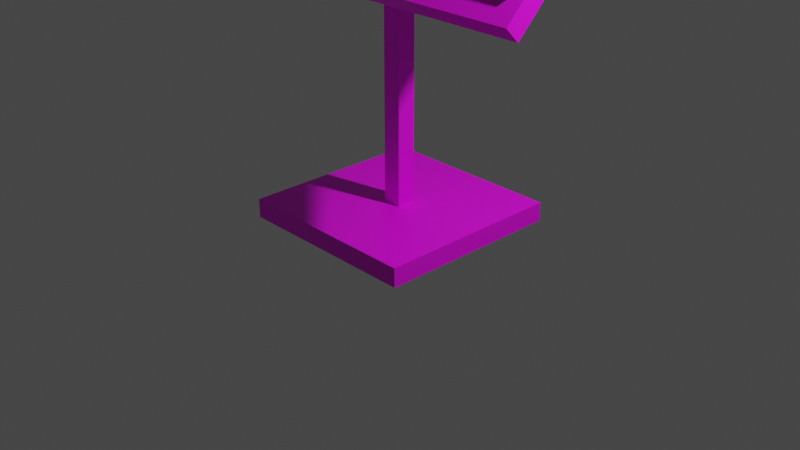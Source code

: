 # Source: Texture_changer_-_Copy_2_.blend  (saved by Blender 2.82.7; exported with 4.5.12 LTS)
import bpy
from mathutils import Matrix  # noqa: F401  (used for matrix-valued properties, if any)

bpy.ops.wm.read_factory_settings(use_empty=True)
scene = bpy.context.scene
scene.name = 'Scene'

# ---- collections
col_collection = bpy.data.collections.new('Collection'); scene.collection.children.link(col_collection)

# ---- images (referenced by path relative to the original .blend; pixels are not part of the script)
import os
ASSET_DIR = os.environ.get("B2B_ASSET_DIR", "")  # directory of the original .blend (textures are referenced by path, not embedded)
HERE = os.path.dirname(os.path.abspath(__file__))  # packed textures are extracted next to this script under _unpacked/

def load_image(name, relpath, width, height, colorspace="sRGB"):
    """Load a texture the original file referenced (path relative to the .blend, or extracted next to this script)."""
    p = next((c for c in (os.path.join(HERE, relpath), os.path.join(ASSET_DIR, relpath)) if relpath and os.path.exists(c)), "")
    if p:
        img = bpy.data.images.load(p, check_existing=True)
        img.name = name
    else:  # same state as the original file: an image datablock whose file is absent (Cycles renders it pink)
        img = bpy.data.images.new(name, width, height)
        img.source = "FILE"
        img.filepath = "//" + (relpath or name)
    img.colorspace_settings.name = colorspace
    return img
img_metal_jpg = load_image('Metal.jpg', 'Metal.jpg', 1024, 1024, 'sRGB')

# ---- materials (node trees are filled in below, after node groups)
mat_main_texture = bpy.data.materials.new('Main texture')
mat_main_texture.use_transparent_shadow = False
mat_description = bpy.data.materials.new('Description')
mat_description.use_transparent_shadow = False
mat_image = bpy.data.materials.new('Image')
mat_image.use_transparent_shadow = False
mat_l_button = bpy.data.materials.new('L button')
mat_l_button.use_transparent_shadow = False
mat_r_button = bpy.data.materials.new('R button')
mat_r_button.use_transparent_shadow = False
mat_apply_button = bpy.data.materials.new('Apply button')
mat_apply_button.use_transparent_shadow = False
mat_preloader = bpy.data.materials.new('Preloader')
mat_preloader.use_transparent_shadow = False

# ---- material node trees
mat_main_texture.use_nodes = True; mat_main_texture.node_tree.nodes.clear()
_N = mat_main_texture.node_tree.nodes; _L = mat_main_texture.node_tree.links
n0 = _N.new('ShaderNodeOutputMaterial'); n0.name = 'Material Output'; n0.location = (300, 300)
n1 = _N.new('ShaderNodeBsdfPrincipled'); n1.name = 'Principled BSDF'; n1.location = (10, 300)
n1.distribution = 'GGX'
n1.subsurface_method = 'BURLEY'
n1.inputs[3].default_value = 1.45
n1.inputs[27].default_value = (0.0, 0.0, 0.0, 1.0)
n1.inputs[28].default_value = 1.0
n2 = _N.new('ShaderNodeTexImage'); n2.name = 'Image Texture'; n2.location = (-280, 270)
n2.image = img_metal_jpg
_L.new(n1.outputs[0], n0.inputs[0])
_L.new(n2.outputs[0], n1.inputs[0])
n0.is_active_output = True
mat_description.use_nodes = True; mat_description.node_tree.nodes.clear()
_N = mat_description.node_tree.nodes; _L = mat_description.node_tree.links
n0 = _N.new('ShaderNodeOutputMaterial'); n0.name = 'Material Output'; n0.location = (300, 300)
n1 = _N.new('ShaderNodeBsdfPrincipled'); n1.name = 'Principled BSDF'; n1.location = (10, 300)
n1.distribution = 'GGX'
n1.subsurface_method = 'BURLEY'
n1.inputs[3].default_value = 1.45
n1.inputs[27].default_value = (0.0, 0.0, 0.0, 1.0)
n1.inputs[28].default_value = 1.0
n2 = _N.new('ShaderNodeTexImage'); n2.name = 'Image Texture.001'; n2.location = (-280, 270)
_L.new(n1.outputs[0], n0.inputs[0])
_L.new(n2.outputs[0], n1.inputs[0])
n0.is_active_output = True
mat_image.use_nodes = True; mat_image.node_tree.nodes.clear()
_N = mat_image.node_tree.nodes; _L = mat_image.node_tree.links
n0 = _N.new('ShaderNodeOutputMaterial'); n0.name = 'Material Output'; n0.location = (300, 300)
n1 = _N.new('ShaderNodeBsdfPrincipled'); n1.name = 'Principled BSDF'; n1.location = (10, 300)
n1.distribution = 'GGX'
n1.subsurface_method = 'BURLEY'
n1.inputs[3].default_value = 1.45
n1.inputs[27].default_value = (0.0, 0.0, 0.0, 1.0)
n1.inputs[28].default_value = 1.0
n2 = _N.new('ShaderNodeTexImage'); n2.name = 'Image Texture.001'; n2.location = (-280, 270)
_L.new(n1.outputs[0], n0.inputs[0])
_L.new(n2.outputs[0], n1.inputs[0])
n0.is_active_output = True
mat_l_button.use_nodes = True; mat_l_button.node_tree.nodes.clear()
_N = mat_l_button.node_tree.nodes; _L = mat_l_button.node_tree.links
n0 = _N.new('ShaderNodeOutputMaterial'); n0.name = 'Material Output'; n0.location = (300, 300)
n1 = _N.new('ShaderNodeBsdfPrincipled'); n1.name = 'Principled BSDF'; n1.location = (10, 300)
n1.distribution = 'GGX'
n1.subsurface_method = 'BURLEY'
n1.inputs[3].default_value = 1.45
n1.inputs[27].default_value = (0.0, 0.0, 0.0, 1.0)
n1.inputs[28].default_value = 1.0
n2 = _N.new('ShaderNodeTexImage'); n2.name = 'Image Texture'; n2.location = (-280, 270)
_L.new(n1.outputs[0], n0.inputs[0])
_L.new(n2.outputs[0], n1.inputs[0])
n0.is_active_output = True
mat_r_button.use_nodes = True; mat_r_button.node_tree.nodes.clear()
_N = mat_r_button.node_tree.nodes; _L = mat_r_button.node_tree.links
n0 = _N.new('ShaderNodeOutputMaterial'); n0.name = 'Material Output'; n0.location = (300, 300)
n1 = _N.new('ShaderNodeBsdfPrincipled'); n1.name = 'Principled BSDF'; n1.location = (10, 300)
n1.distribution = 'GGX'
n1.subsurface_method = 'BURLEY'
n1.inputs[3].default_value = 1.45
n1.inputs[27].default_value = (0.0, 0.0, 0.0, 1.0)
n1.inputs[28].default_value = 1.0
n2 = _N.new('ShaderNodeTexImage'); n2.name = 'Image Texture'; n2.location = (-280, 270)
_L.new(n1.outputs[0], n0.inputs[0])
_L.new(n2.outputs[0], n1.inputs[0])
n0.is_active_output = True
mat_apply_button.use_nodes = True; mat_apply_button.node_tree.nodes.clear()
_N = mat_apply_button.node_tree.nodes; _L = mat_apply_button.node_tree.links
n0 = _N.new('ShaderNodeOutputMaterial'); n0.name = 'Material Output'; n0.location = (300, 300)
n1 = _N.new('ShaderNodeBsdfPrincipled'); n1.name = 'Principled BSDF'; n1.location = (10, 300)
n1.distribution = 'GGX'
n1.subsurface_method = 'BURLEY'
n1.inputs[3].default_value = 1.45
n1.inputs[27].default_value = (0.0, 0.0, 0.0, 1.0)
n1.inputs[28].default_value = 1.0
n2 = _N.new('ShaderNodeTexImage'); n2.name = 'Image Texture'; n2.location = (-280, 270)
_L.new(n1.outputs[0], n0.inputs[0])
_L.new(n2.outputs[0], n1.inputs[0])
n0.is_active_output = True
mat_preloader.use_nodes = True; mat_preloader.node_tree.nodes.clear()
_N = mat_preloader.node_tree.nodes; _L = mat_preloader.node_tree.links
n0 = _N.new('ShaderNodeOutputMaterial'); n0.name = 'Material Output'; n0.location = (300, 300)
n1 = _N.new('ShaderNodeBsdfPrincipled'); n1.name = 'Principled BSDF'; n1.location = (10, 300)
n1.distribution = 'GGX'
n1.subsurface_method = 'BURLEY'
n1.inputs[3].default_value = 1.45
n1.inputs[27].default_value = (0.0, 0.0, 0.0, 1.0)
n1.inputs[28].default_value = 1.0
n2 = _N.new('ShaderNodeTexImage'); n2.name = 'Image Texture'; n2.location = (-280, 180)
n3 = _N.new('ShaderNodeTexImage'); n3.name = 'Image Texture.001'; n3.location = (-280, 270)
_L.new(n1.outputs[0], n0.inputs[0])
_L.new(n3.outputs[0], n1.inputs[0])
n0.is_active_output = True

# ---- world
world_world = bpy.data.worlds.new('World'); scene.world = world_world
world_world.use_nodes = True; world_world.node_tree.nodes.clear()
_N = world_world.node_tree.nodes; _L = world_world.node_tree.links
n0 = _N.new('ShaderNodeOutputWorld'); n0.name = 'World Output'; n0.location = (300, 300)
n1 = _N.new('ShaderNodeBackground'); n1.name = 'Background'; n1.location = (10, 300)
n1.inputs[0].default_value = (0.05088, 0.05088, 0.05088, 1.0)
_L.new(n1.outputs[0], n0.inputs[0])
n0.is_active_output = True
world_world.color = (0.05088, 0.05088, 0.05088)
world_world.use_sun_shadow = False
world_world.sun_shadow_jitter_overblur = 0.0

# ---- cameras
cam_camera = bpy.data.cameras.new('Camera')
cam_camera.clip_end = 100.0
cam_camera.ortho_scale = 7.314

# ---- lights
light_light = bpy.data.lights.new('Light', 'POINT')
light_light.transmission_factor = 0.0
light_light.energy = 1000.0
light_light.shadow_soft_size = 0.1
light_light.shadow_maximum_resolution = 0.006
light_light.use_absolute_resolution = True

# ---- meshes
me_texture_changer = bpy.data.meshes.new('Texture changer')
me_texture_changer.from_pydata([(-1.0, -1.0, -1.0), (-1.0, -1.0, 1.0), (-1.0, 1.0, -1.0), (-1.0, 1.0, 1.0), (1.0, -1.0, -1.0), (1.0, -1.0, 1.0), (1.0, 1.0, -1.0), (1.0, 1.0, 1.0), (-0.1, -0.1, 1.0), (-0.1, -0.1, 31.0), (-0.1, 0.1, 1.0), (-0.1, 0.1, 31.0), (0.1, -0.1, 1.0), (0.1, -0.1, 31.0), (0.1, 0.1, 1.0), (0.1, 0.1, 31.0), (-2.0, -0.6364, 23.22), (-2.0, -0.7778, 24.64), (-2.0, 0.7778, 37.36), (-2.0, 0.6364, 38.78), (2.0, -0.6364, 23.22), (2.0, -0.7778, 24.64), (2.0, 0.7778, 37.36), (2.0, 0.6364, 38.78), (-0.75, -0.7283, 25.13), (-0.75, -0.7637, 25.48), (-0.75, 0.3323, 35.74), (-0.75, 0.297, 36.09), (0.75, -0.7283, 25.13), (0.75, -0.7637, 25.48), (0.75, 0.3323, 35.74), (0.75, 0.297, 36.09), (-1.2, 0.0, 32.41), (-1.2, -0.03536, 32.77), (-1.2, 0.2828, 35.24), (-1.2, 0.2475, 35.6), (-0.8, 0.0, 32.41), (-0.8, -0.03536, 32.77), (-0.8, 0.2828, 35.24), (-0.8, 0.2475, 35.6), (-1.0, 0.4101, 36.52), (-1.0, 0.3748, 36.87), (-1.0, 0.5798, 38.21), (-1.0, 0.5445, 38.57), (1.0, 0.4101, 36.52), (1.0, 0.3748, 36.87), (1.0, 0.5798, 38.21), (1.0, 0.5445, 38.57), (0.8, 0.0, 32.41), (0.8, -0.03536, 32.77), (0.8, 0.2828, 35.24), (0.8, 0.2475, 35.6), (1.2, 0.0, 32.41), (1.2, -0.03536, 32.77), (1.2, 0.2828, 35.24), (1.2, 0.2475, 35.6), (0.9, -0.5657, 26.76), (0.9, -0.601, 27.11), (0.9, -0.2828, 29.59), (0.9, -0.3182, 29.94), (1.9, -0.5657, 26.76), (1.9, -0.601, 27.11), (1.9, -0.2828, 29.59), (1.9, -0.3182, 29.94), (-1.936, -0.7237, 25.2), (-1.736, -0.7237, 25.2), (-1.936, -0.5823, 26.62), (-1.736, -0.5823, 26.62)], [], [(0, 1, 3, 2), (2, 3, 7, 6), (6, 7, 5, 4), (4, 5, 1, 0), (2, 6, 4, 0), (7, 3, 1, 5), (8, 9, 11, 10), (10, 11, 15, 14), (14, 15, 13, 12), (12, 13, 9, 8), (16, 17, 19, 18), (18, 19, 23, 22), (22, 23, 21, 20), (20, 21, 17, 16), (18, 22, 20, 16), (23, 19, 17, 21), (24, 25, 27, 26), (26, 27, 31, 30), (30, 31, 29, 28), (28, 29, 25, 24), (31, 27, 25, 29), (32, 33, 35, 34), (34, 35, 39, 38), (38, 39, 37, 36), (36, 37, 33, 32), (39, 35, 33, 37), (40, 41, 43, 42), (42, 43, 47, 46), (46, 47, 45, 44), (44, 45, 41, 40), (47, 43, 41, 45), (48, 49, 51, 50), (50, 51, 55, 54), (54, 55, 53, 52), (52, 53, 49, 48), (55, 51, 49, 53), (56, 57, 59, 58), (58, 59, 63, 62), (62, 63, 61, 60), (60, 61, 57, 56), (63, 59, 57, 61), (64, 65, 67, 66)])
me_texture_changer.polygons.foreach_set('material_index', [0, 0, 0, 0, 0, 0, 0, 0, 0, 0, 0, 0, 0, 0, 0, 0, 0, 0, 0, 0, 2, 0, 0, 0, 0, 3, 0, 0, 0, 0, 1, 0, 0, 0, 0, 4, 0, 0, 0, 0, 5, 6])
_uv = me_texture_changer.uv_layers.new(name='UVMap')
_uv.uv.foreach_set('vector', [0.7794, 0.5, 0.7794, 0.5549, 0.2206, 0.5549, 0.2206, 0.5, 0.3008, 0.6959, 0.3008, 0.6959, 0.6992, 0.6959, 0.6992, 0.6959, 0.6992, 0.5, 0.6992, 0.5392, 0.3008, 0.5392, 0.3008, 0.5, 0.6992, 0.5, 0.6992, 0.5392, 0.3008, 0.5392, 0.3008, 0.5, 0.6992, 0.3041, 0.6992, 0.6959, 0.3008, 0.6959, 0.3008, 0.3041, 0.6992, 0.6959, 0.3008, 0.6959, 0.3008, 0.3041, 0.6992, 0.3041, 0.5205, 0.5403, 0.5205, 1.145, 0.4795, 1.145, 0.4795, 0.5403, 0.5205, 0.5403, 0.5205, 1.145, 0.4795, 1.145, 0.4795, 0.5403, 1.0, 0.0, 1.0, 0.9834, 0.75, 0.9834, 0.75, 0.0, 0.5199, 0.5392, 0.5199, 1.127, 0.4801, 1.127, 0.4801, 0.5392, 0.5762, 0.7739, 0.5926, 0.7897, 0.4312, 0.9517, 0.4148, 0.9358, 0.859, 0.1735, 0.8922, 0.1735, 0.8922, 0.8265, 0.859, 0.8265, 0.5897, 0.9349, 0.5734, 0.951, 0.4103, 0.7906, 0.4266, 0.7746, 0.859, 0.1735, 0.8922, 0.1735, 0.8922, 0.8265, 0.859, 0.8265, 0.2694, 0.1301, 0.7306, 0.1301, 0.7306, 0.3568, 0.2694, 0.3568, 0.168, -0.03264, 0.832, -0.03264, 0.832, 0.2939, 0.168, 0.2939, 0.4815, 0.4977, 0.4806, 0.5066, 0.5073, 0.7732, 0.5082, 0.7643, 0.4772, 0.7643, 0.4772, 0.7732, 0.5149, 0.7732, 0.5149, 0.7643, 0.5383, 0.9165, 0.5342, 0.9205, 0.412, 0.8002, 0.416, 0.7962, 0.5149, 0.4977, 0.5149, 0.5066, 0.4772, 0.5066, 0.4772, 0.4977, 0.0, 0.0, 1.0, 0.0, 1.0, 1.0, 0.0, 1.0, 0.4998, 0.6808, 0.4989, 0.6897, 0.506, 0.7608, 0.5069, 0.7519, 0.4659, 0.7519, 0.4659, 0.7608, 0.476, 0.7608, 0.476, 0.7519, 0.5069, 0.7519, 0.506, 0.7608, 0.4989, 0.6897, 0.4998, 0.6808, 0.476, 0.6808, 0.476, 0.6897, 0.4659, 0.6897, 0.4659, 0.6808, 0.0, 0.0, 1.0, 0.0, 1.0, 1.0, 0.0, 1.0, 0.5101, 0.7839, 0.5092, 0.7928, 0.5135, 0.8354, 0.5144, 0.8265, 0.4559, 0.8265, 0.4559, 0.8354, 0.5363, 0.8354, 0.5363, 0.8265, 0.5668, 0.9445, 0.5628, 0.9485, 0.5432, 0.9293, 0.5473, 0.9253, 0.5363, 0.7839, 0.5363, 0.7928, 0.4559, 0.7928, 0.4559, 0.7839, 1.0, 0.0, 1.0, 1.0, 0.0, 1.0, 0.0, 7.947e-09, 0.4998, 0.6808, 0.4989, 0.6897, 0.506, 0.7608, 0.5069, 0.7519, 0.5162, 0.7519, 0.5162, 0.7608, 0.5263, 0.7608, 0.5263, 0.7519, 0.5326, 0.9109, 0.5285, 0.9149, 0.4959, 0.8828, 0.5, 0.8788, 0.5263, 0.6808, 0.5263, 0.6897, 0.5162, 0.6897, 0.5162, 0.6808, 0.0, 0.0, 1.0, 0.0, 1.0, 1.0, 0.0, 1.0, 0.4856, 0.5386, 0.4847, 0.5475, 0.4918, 0.6186, 0.4927, 0.6097, 0.5187, 0.6097, 0.5187, 0.6186, 0.5439, 0.6186, 0.5439, 0.6097, 0.4674, 0.8467, 0.4633, 0.8507, 0.4307, 0.8187, 0.4348, 0.8147, 0.5439, 0.5386, 0.5439, 0.5475, 0.5187, 0.5475, 0.5187, 0.5386, 0.0, 0.0, 1.0, 0.0, 1.0, 1.0, 0.0, 1.0, 0.0, 0.0, 1.0, 0.0, 1.0, 1.0, 0.0, 1.0])
me_texture_changer.materials.append(mat_main_texture)
me_texture_changer.materials.append(mat_description)
me_texture_changer.materials.append(mat_image)
me_texture_changer.materials.append(mat_l_button)
me_texture_changer.materials.append(mat_r_button)
me_texture_changer.materials.append(mat_apply_button)
me_texture_changer.materials.append(mat_preloader)
me_texture_changer.use_remesh_fix_poles = True
me_texture_changer.use_remesh_preserve_attributes = False
me_texture_changer.use_mirror_vertex_groups = False
me_texture_changer.update()

# ---- objects
ob_light = bpy.data.objects.new('Light', light_light)
ob_camera = bpy.data.objects.new('Camera', cam_camera)
ob_cube = bpy.data.objects.new('Cube', me_texture_changer)

# ---- transforms, parenting, visibility, modifiers, constraints
ob_light.location = (4.076, 1.005, 5.904)
ob_light.rotation_euler = (0.6503, 0.05522, 1.866)
ob_light.lock_rotations_4d = False
ob_light.empty_display_type = 'ARROWS'
ob_light.color = (0.0, 0.0, 0.0, 0.0)
ob_light.lineart.crease_threshold = 0.0
ob_camera.location = (7.359, -6.926, 4.958)
ob_camera.rotation_euler = (1.109, 0.0, 0.8149)
ob_camera.lock_rotations_4d = False
ob_camera.empty_display_type = 'ARROWS'
ob_camera.color = (0.0, 0.0, 0.0, 0.0)
ob_camera.display_type = 'WIRE'
ob_camera.lineart.crease_threshold = 0.0
ob_cube.location = (0.0, 0.0, 0.1)
ob_cube.scale = (1.0, 1.0, 0.1)
ob_cube.lineart.crease_threshold = 0.0

# ---- collection membership
col_collection.objects.link(ob_light)
col_collection.objects.link(ob_camera)
col_collection.objects.link(ob_cube)

# ---- scene / render settings (as saved in the file)
scene.camera = ob_camera
scene.frame_start = 1; scene.frame_end = 250; scene.frame_set(63)
scene.render.engine = 'BLENDER_EEVEE_NEXT'
scene.cycles.use_denoising = False
scene.cycles.samples = 128
scene.cycles.sampling_pattern = 'TABULATED_SOBOL'
scene.cycles.use_adaptive_sampling = False
scene.cycles.use_light_tree = False
scene.view_settings.view_transform = 'Filmic'
bpy.context.view_layer.update()
